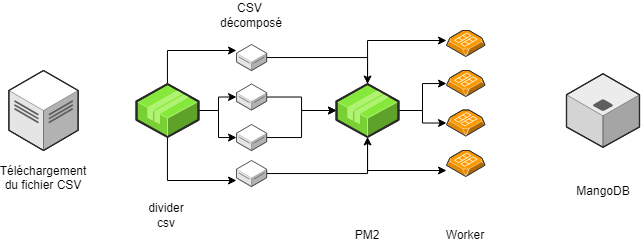

The diagram above was exported from draw.io. Its source (the exported page's mxGraphModel, read from the mxfile embedded in the PNG):
<mxGraphModel dx="1466" dy="798" grid="1" gridSize="10" guides="1" tooltips="1" connect="1" arrows="1" fold="1" page="1" pageScale="1" pageWidth="827" pageHeight="1169" math="0" shadow="0">
  <root>
    <mxCell id="0" />
    <mxCell id="1" parent="0" />
    <mxCell id="mBydarnN3wpJXzxn7Hk_-1" value="" style="verticalLabelPosition=bottom;html=1;verticalAlign=top;strokeWidth=1;align=center;outlineConnect=0;dashed=0;outlineConnect=0;shape=mxgraph.aws3d.dataCenter;strokeColor=#5E5E5E;aspect=fixed;" vertex="1" parent="1">
      <mxGeometry x="82.36" y="150" width="69.29" height="80" as="geometry" />
    </mxCell>
    <mxCell id="mBydarnN3wpJXzxn7Hk_-2" value="Téléchargement du fichier CSV&lt;div&gt;&lt;br&gt;&lt;/div&gt;" style="text;html=1;align=center;verticalAlign=middle;whiteSpace=wrap;rounded=0;" vertex="1" parent="1">
      <mxGeometry x="87" y="250" width="60" height="30" as="geometry" />
    </mxCell>
    <mxCell id="mBydarnN3wpJXzxn7Hk_-9" style="edgeStyle=orthogonalEdgeStyle;rounded=0;orthogonalLoop=1;jettySize=auto;html=1;" edge="1" parent="1" source="mBydarnN3wpJXzxn7Hk_-3" target="mBydarnN3wpJXzxn7Hk_-6">
      <mxGeometry relative="1" as="geometry" />
    </mxCell>
    <mxCell id="mBydarnN3wpJXzxn7Hk_-10" style="edgeStyle=orthogonalEdgeStyle;rounded=0;orthogonalLoop=1;jettySize=auto;html=1;" edge="1" parent="1" source="mBydarnN3wpJXzxn7Hk_-3" target="mBydarnN3wpJXzxn7Hk_-5">
      <mxGeometry relative="1" as="geometry">
        <Array as="points">
          <mxPoint x="241" y="130" />
        </Array>
      </mxGeometry>
    </mxCell>
    <mxCell id="mBydarnN3wpJXzxn7Hk_-11" style="edgeStyle=orthogonalEdgeStyle;rounded=0;orthogonalLoop=1;jettySize=auto;html=1;" edge="1" parent="1" source="mBydarnN3wpJXzxn7Hk_-3" target="mBydarnN3wpJXzxn7Hk_-7">
      <mxGeometry relative="1" as="geometry" />
    </mxCell>
    <mxCell id="mBydarnN3wpJXzxn7Hk_-12" style="edgeStyle=orthogonalEdgeStyle;rounded=0;orthogonalLoop=1;jettySize=auto;html=1;" edge="1" parent="1" source="mBydarnN3wpJXzxn7Hk_-3" target="mBydarnN3wpJXzxn7Hk_-8">
      <mxGeometry relative="1" as="geometry">
        <Array as="points">
          <mxPoint x="241" y="260" />
        </Array>
      </mxGeometry>
    </mxCell>
    <mxCell id="mBydarnN3wpJXzxn7Hk_-3" value="" style="verticalLabelPosition=bottom;html=1;verticalAlign=top;strokeWidth=1;align=center;outlineConnect=0;dashed=0;outlineConnect=0;shape=mxgraph.aws3d.application2;fillColor=#86E83A;strokeColor=#B0F373;aspect=fixed;" vertex="1" parent="1">
      <mxGeometry x="210" y="163.5" width="62" height="53" as="geometry" />
    </mxCell>
    <mxCell id="mBydarnN3wpJXzxn7Hk_-4" value="divider&lt;div&gt;csv&lt;/div&gt;" style="text;html=1;align=center;verticalAlign=middle;whiteSpace=wrap;rounded=0;" vertex="1" parent="1">
      <mxGeometry x="210" y="280" width="60" height="30" as="geometry" />
    </mxCell>
    <mxCell id="mBydarnN3wpJXzxn7Hk_-15" style="edgeStyle=orthogonalEdgeStyle;rounded=0;orthogonalLoop=1;jettySize=auto;html=1;" edge="1" parent="1" source="mBydarnN3wpJXzxn7Hk_-5" target="mBydarnN3wpJXzxn7Hk_-14">
      <mxGeometry relative="1" as="geometry" />
    </mxCell>
    <mxCell id="mBydarnN3wpJXzxn7Hk_-5" value="" style="verticalLabelPosition=bottom;html=1;verticalAlign=top;strokeWidth=1;align=center;outlineConnect=0;dashed=0;outlineConnect=0;shape=mxgraph.aws3d.dataServer;strokeColor=#5E5E5E;aspect=fixed;" vertex="1" parent="1">
      <mxGeometry x="310" y="124" width="30.17" height="26" as="geometry" />
    </mxCell>
    <mxCell id="mBydarnN3wpJXzxn7Hk_-16" style="edgeStyle=orthogonalEdgeStyle;rounded=0;orthogonalLoop=1;jettySize=auto;html=1;" edge="1" parent="1" source="mBydarnN3wpJXzxn7Hk_-6" target="mBydarnN3wpJXzxn7Hk_-14">
      <mxGeometry relative="1" as="geometry" />
    </mxCell>
    <mxCell id="mBydarnN3wpJXzxn7Hk_-6" value="" style="verticalLabelPosition=bottom;html=1;verticalAlign=top;strokeWidth=1;align=center;outlineConnect=0;dashed=0;outlineConnect=0;shape=mxgraph.aws3d.dataServer;strokeColor=#5E5E5E;aspect=fixed;" vertex="1" parent="1">
      <mxGeometry x="310" y="163.5" width="30.17" height="26" as="geometry" />
    </mxCell>
    <mxCell id="mBydarnN3wpJXzxn7Hk_-17" style="edgeStyle=orthogonalEdgeStyle;rounded=0;orthogonalLoop=1;jettySize=auto;html=1;" edge="1" parent="1" source="mBydarnN3wpJXzxn7Hk_-7" target="mBydarnN3wpJXzxn7Hk_-14">
      <mxGeometry relative="1" as="geometry" />
    </mxCell>
    <mxCell id="mBydarnN3wpJXzxn7Hk_-7" value="" style="verticalLabelPosition=bottom;html=1;verticalAlign=top;strokeWidth=1;align=center;outlineConnect=0;dashed=0;outlineConnect=0;shape=mxgraph.aws3d.dataServer;strokeColor=#5E5E5E;aspect=fixed;" vertex="1" parent="1">
      <mxGeometry x="310" y="204" width="30.17" height="26" as="geometry" />
    </mxCell>
    <mxCell id="mBydarnN3wpJXzxn7Hk_-18" style="edgeStyle=orthogonalEdgeStyle;rounded=0;orthogonalLoop=1;jettySize=auto;html=1;" edge="1" parent="1" source="mBydarnN3wpJXzxn7Hk_-8" target="mBydarnN3wpJXzxn7Hk_-14">
      <mxGeometry relative="1" as="geometry" />
    </mxCell>
    <mxCell id="mBydarnN3wpJXzxn7Hk_-8" value="" style="verticalLabelPosition=bottom;html=1;verticalAlign=top;strokeWidth=1;align=center;outlineConnect=0;dashed=0;outlineConnect=0;shape=mxgraph.aws3d.dataServer;strokeColor=#5E5E5E;aspect=fixed;" vertex="1" parent="1">
      <mxGeometry x="310" y="240" width="30.17" height="26" as="geometry" />
    </mxCell>
    <mxCell id="mBydarnN3wpJXzxn7Hk_-13" value="CSV&amp;nbsp;&lt;br&gt;décomposé" style="text;html=1;align=center;verticalAlign=middle;whiteSpace=wrap;rounded=0;" vertex="1" parent="1">
      <mxGeometry x="295.08000000000004" y="80" width="60" height="30" as="geometry" />
    </mxCell>
    <mxCell id="mBydarnN3wpJXzxn7Hk_-26" style="edgeStyle=orthogonalEdgeStyle;rounded=0;orthogonalLoop=1;jettySize=auto;html=1;" edge="1" parent="1" source="mBydarnN3wpJXzxn7Hk_-14" target="mBydarnN3wpJXzxn7Hk_-23">
      <mxGeometry relative="1" as="geometry" />
    </mxCell>
    <mxCell id="mBydarnN3wpJXzxn7Hk_-27" style="edgeStyle=orthogonalEdgeStyle;rounded=0;orthogonalLoop=1;jettySize=auto;html=1;" edge="1" parent="1" source="mBydarnN3wpJXzxn7Hk_-14" target="mBydarnN3wpJXzxn7Hk_-22">
      <mxGeometry relative="1" as="geometry" />
    </mxCell>
    <mxCell id="mBydarnN3wpJXzxn7Hk_-28" style="edgeStyle=orthogonalEdgeStyle;rounded=0;orthogonalLoop=1;jettySize=auto;html=1;" edge="1" parent="1" source="mBydarnN3wpJXzxn7Hk_-14" target="mBydarnN3wpJXzxn7Hk_-21">
      <mxGeometry relative="1" as="geometry">
        <Array as="points">
          <mxPoint x="441" y="120" />
        </Array>
      </mxGeometry>
    </mxCell>
    <mxCell id="mBydarnN3wpJXzxn7Hk_-29" style="edgeStyle=orthogonalEdgeStyle;rounded=0;orthogonalLoop=1;jettySize=auto;html=1;" edge="1" parent="1" source="mBydarnN3wpJXzxn7Hk_-14" target="mBydarnN3wpJXzxn7Hk_-24">
      <mxGeometry relative="1" as="geometry">
        <Array as="points">
          <mxPoint x="441" y="250" />
        </Array>
      </mxGeometry>
    </mxCell>
    <mxCell id="mBydarnN3wpJXzxn7Hk_-14" value="" style="verticalLabelPosition=bottom;html=1;verticalAlign=top;strokeWidth=1;align=center;outlineConnect=0;dashed=0;outlineConnect=0;shape=mxgraph.aws3d.application2;fillColor=#86E83A;strokeColor=#B0F373;aspect=fixed;" vertex="1" parent="1">
      <mxGeometry x="410" y="163.5" width="62" height="53" as="geometry" />
    </mxCell>
    <mxCell id="mBydarnN3wpJXzxn7Hk_-20" value="&lt;div&gt;PM2&lt;/div&gt;" style="text;html=1;align=center;verticalAlign=middle;whiteSpace=wrap;rounded=0;" vertex="1" parent="1">
      <mxGeometry x="411" y="300" width="60" height="30" as="geometry" />
    </mxCell>
    <mxCell id="mBydarnN3wpJXzxn7Hk_-21" value="" style="verticalLabelPosition=bottom;html=1;verticalAlign=top;strokeWidth=1;align=center;outlineConnect=0;dashed=0;outlineConnect=0;shape=mxgraph.aws3d.ami2;aspect=fixed;fillColor=#FF9900;strokeColor=#ffffff;" vertex="1" parent="1">
      <mxGeometry x="520" y="110" width="38.48" height="26" as="geometry" />
    </mxCell>
    <mxCell id="mBydarnN3wpJXzxn7Hk_-22" value="" style="verticalLabelPosition=bottom;html=1;verticalAlign=top;strokeWidth=1;align=center;outlineConnect=0;dashed=0;outlineConnect=0;shape=mxgraph.aws3d.ami2;aspect=fixed;fillColor=#FF9900;strokeColor=#ffffff;" vertex="1" parent="1">
      <mxGeometry x="520" y="150" width="38.48" height="26" as="geometry" />
    </mxCell>
    <mxCell id="mBydarnN3wpJXzxn7Hk_-23" value="" style="verticalLabelPosition=bottom;html=1;verticalAlign=top;strokeWidth=1;align=center;outlineConnect=0;dashed=0;outlineConnect=0;shape=mxgraph.aws3d.ami2;aspect=fixed;fillColor=#FF9900;strokeColor=#ffffff;" vertex="1" parent="1">
      <mxGeometry x="520" y="189.5" width="38.48" height="26" as="geometry" />
    </mxCell>
    <mxCell id="mBydarnN3wpJXzxn7Hk_-24" value="" style="verticalLabelPosition=bottom;html=1;verticalAlign=top;strokeWidth=1;align=center;outlineConnect=0;dashed=0;outlineConnect=0;shape=mxgraph.aws3d.ami2;aspect=fixed;fillColor=#FF9900;strokeColor=#ffffff;" vertex="1" parent="1">
      <mxGeometry x="520" y="230" width="38.48" height="26" as="geometry" />
    </mxCell>
    <mxCell id="mBydarnN3wpJXzxn7Hk_-25" value="Worker" style="text;html=1;align=center;verticalAlign=middle;whiteSpace=wrap;rounded=0;" vertex="1" parent="1">
      <mxGeometry x="509.24" y="300" width="60" height="30" as="geometry" />
    </mxCell>
    <mxCell id="mBydarnN3wpJXzxn7Hk_-30" value="" style="verticalLabelPosition=bottom;html=1;verticalAlign=top;strokeWidth=1;align=center;outlineConnect=0;dashed=0;outlineConnect=0;shape=mxgraph.aws3d.application_server;fillColor=#ECECEC;strokeColor=#5E5E5E;aspect=fixed;" vertex="1" parent="1">
      <mxGeometry x="640" y="153.2" width="73" height="73.59" as="geometry" />
    </mxCell>
    <mxCell id="mBydarnN3wpJXzxn7Hk_-31" value="&lt;div&gt;MangoDB&lt;/div&gt;" style="text;html=1;align=center;verticalAlign=middle;whiteSpace=wrap;rounded=0;" vertex="1" parent="1">
      <mxGeometry x="646.5" y="256" width="60" height="30" as="geometry" />
    </mxCell>
  </root>
</mxGraphModel>